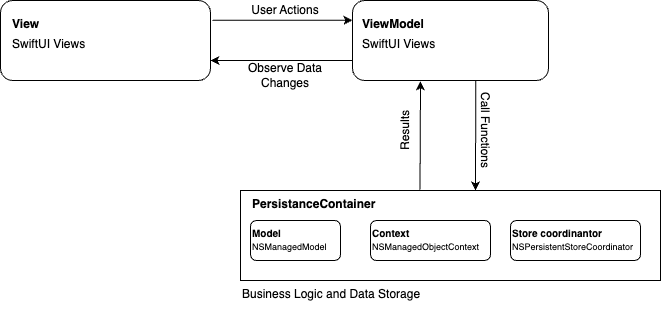

The diagram above was exported from draw.io. Its source (the exported page's mxGraphModel, read from the mxfile embedded in the PNG):
<mxGraphModel dx="1008" dy="505" grid="1" gridSize="10" guides="1" tooltips="1" connect="1" arrows="1" fold="1" page="1" pageScale="1" pageWidth="827" pageHeight="1169" math="0" shadow="0">
  <root>
    <mxCell id="0" />
    <mxCell id="1" parent="0" />
    <mxCell id="p3VsDKbaZcmNNw_VIJRl-1" value="" style="rounded=1;whiteSpace=wrap;html=1;" vertex="1" parent="1">
      <mxGeometry x="70" y="120" width="210" height="80" as="geometry" />
    </mxCell>
    <mxCell id="p3VsDKbaZcmNNw_VIJRl-2" value="" style="rounded=1;whiteSpace=wrap;html=1;" vertex="1" parent="1">
      <mxGeometry x="422" y="120" width="196" height="80" as="geometry" />
    </mxCell>
    <mxCell id="p3VsDKbaZcmNNw_VIJRl-3" style="edgeStyle=orthogonalEdgeStyle;rounded=0;orthogonalLoop=1;jettySize=auto;html=1;exitX=0.5;exitY=1;exitDx=0;exitDy=0;" edge="1" parent="1" source="p3VsDKbaZcmNNw_VIJRl-1" target="p3VsDKbaZcmNNw_VIJRl-1">
      <mxGeometry relative="1" as="geometry" />
    </mxCell>
    <mxCell id="p3VsDKbaZcmNNw_VIJRl-5" value="" style="rounded=0;whiteSpace=wrap;html=1;" vertex="1" parent="1">
      <mxGeometry x="310" y="310" width="420" height="90" as="geometry" />
    </mxCell>
    <mxCell id="p3VsDKbaZcmNNw_VIJRl-6" value="&lt;b&gt;View&lt;/b&gt;" style="text;html=1;strokeColor=none;fillColor=none;align=left;verticalAlign=top;whiteSpace=wrap;rounded=0;" vertex="1" parent="1">
      <mxGeometry x="80" y="130" width="190" height="20" as="geometry" />
    </mxCell>
    <mxCell id="p3VsDKbaZcmNNw_VIJRl-8" value="SwiftUI Views" style="text;html=1;strokeColor=none;fillColor=none;align=left;verticalAlign=top;whiteSpace=wrap;rounded=0;" vertex="1" parent="1">
      <mxGeometry x="80" y="150" width="190" height="40" as="geometry" />
    </mxCell>
    <mxCell id="p3VsDKbaZcmNNw_VIJRl-9" value="&lt;b&gt;ViewModel&lt;/b&gt;" style="text;html=1;strokeColor=none;fillColor=none;align=left;verticalAlign=top;whiteSpace=wrap;rounded=0;" vertex="1" parent="1">
      <mxGeometry x="430" y="130" width="180" height="20" as="geometry" />
    </mxCell>
    <mxCell id="p3VsDKbaZcmNNw_VIJRl-10" value="SwiftUI Views" style="text;html=1;strokeColor=none;fillColor=none;align=left;verticalAlign=top;whiteSpace=wrap;rounded=0;" vertex="1" parent="1">
      <mxGeometry x="430" y="150" width="180" height="40" as="geometry" />
    </mxCell>
    <mxCell id="p3VsDKbaZcmNNw_VIJRl-11" value="&lt;b&gt;PersistanceContainer&lt;/b&gt;" style="text;html=1;strokeColor=none;fillColor=none;align=left;verticalAlign=top;whiteSpace=wrap;rounded=0;" vertex="1" parent="1">
      <mxGeometry x="320" y="310" width="300" height="20" as="geometry" />
    </mxCell>
    <mxCell id="p3VsDKbaZcmNNw_VIJRl-12" value="" style="rounded=1;whiteSpace=wrap;html=1;" vertex="1" parent="1">
      <mxGeometry x="320" y="340" width="90" height="40" as="geometry" />
    </mxCell>
    <mxCell id="p3VsDKbaZcmNNw_VIJRl-13" value="" style="rounded=1;whiteSpace=wrap;html=1;" vertex="1" parent="1">
      <mxGeometry x="440" y="340" width="120" height="40" as="geometry" />
    </mxCell>
    <mxCell id="p3VsDKbaZcmNNw_VIJRl-14" value="" style="rounded=1;whiteSpace=wrap;html=1;" vertex="1" parent="1">
      <mxGeometry x="580" y="340" width="130" height="40" as="geometry" />
    </mxCell>
    <mxCell id="p3VsDKbaZcmNNw_VIJRl-16" value="&lt;b style=&quot;font-size: 10px;&quot;&gt;Model&lt;/b&gt;" style="text;html=1;strokeColor=none;fillColor=none;align=left;verticalAlign=top;whiteSpace=wrap;rounded=0;fontSize=10;" vertex="1" parent="1">
      <mxGeometry x="320" y="340" width="80" height="20" as="geometry" />
    </mxCell>
    <mxCell id="p3VsDKbaZcmNNw_VIJRl-17" value="NSManagedModel" style="text;html=1;strokeColor=none;fillColor=none;align=left;verticalAlign=top;whiteSpace=wrap;rounded=0;fontSize=9;" vertex="1" parent="1">
      <mxGeometry x="320" y="355" width="80" height="20" as="geometry" />
    </mxCell>
    <mxCell id="p3VsDKbaZcmNNw_VIJRl-18" value="&lt;b style=&quot;font-size: 10px;&quot;&gt;Context&lt;/b&gt;" style="text;html=1;strokeColor=none;fillColor=none;align=left;verticalAlign=top;whiteSpace=wrap;rounded=0;fontSize=10;" vertex="1" parent="1">
      <mxGeometry x="440" y="340" width="100" height="20" as="geometry" />
    </mxCell>
    <mxCell id="p3VsDKbaZcmNNw_VIJRl-19" value="NSManagedObjectContext" style="text;html=1;strokeColor=none;fillColor=none;align=left;verticalAlign=top;whiteSpace=wrap;rounded=0;fontSize=9;" vertex="1" parent="1">
      <mxGeometry x="440" y="355" width="100" height="20" as="geometry" />
    </mxCell>
    <mxCell id="p3VsDKbaZcmNNw_VIJRl-20" value="&lt;b style=&quot;font-size: 10px;&quot;&gt;Store coordinantor&lt;/b&gt;" style="text;html=1;strokeColor=none;fillColor=none;align=left;verticalAlign=top;whiteSpace=wrap;rounded=0;fontSize=10;" vertex="1" parent="1">
      <mxGeometry x="580" y="340" width="100" height="20" as="geometry" />
    </mxCell>
    <mxCell id="p3VsDKbaZcmNNw_VIJRl-21" value="NSPersistentStoreCoordinator" style="text;html=1;strokeColor=none;fillColor=none;align=left;verticalAlign=top;whiteSpace=wrap;rounded=0;fontSize=9;" vertex="1" parent="1">
      <mxGeometry x="580" y="355" width="100" height="20" as="geometry" />
    </mxCell>
    <mxCell id="p3VsDKbaZcmNNw_VIJRl-22" value="" style="endArrow=classic;html=1;rounded=0;exitX=1;exitY=0.5;exitDx=0;exitDy=0;" edge="1" parent="1">
      <mxGeometry width="50" height="50" relative="1" as="geometry">
        <mxPoint x="282" y="139.79" as="sourcePoint" />
        <mxPoint x="422" y="139.79" as="targetPoint" />
        <Array as="points">
          <mxPoint x="352" y="139.79" />
        </Array>
      </mxGeometry>
    </mxCell>
    <mxCell id="p3VsDKbaZcmNNw_VIJRl-23" value="" style="endArrow=classic;html=1;rounded=0;entryX=1;entryY=0.75;entryDx=0;entryDy=0;exitX=0;exitY=0.75;exitDx=0;exitDy=0;" edge="1" parent="1" source="p3VsDKbaZcmNNw_VIJRl-2" target="p3VsDKbaZcmNNw_VIJRl-1">
      <mxGeometry width="50" height="50" relative="1" as="geometry">
        <mxPoint x="330" y="260" as="sourcePoint" />
        <mxPoint x="380" y="210" as="targetPoint" />
      </mxGeometry>
    </mxCell>
    <mxCell id="p3VsDKbaZcmNNw_VIJRl-24" value="Business Logic and Data Storage" style="text;html=1;strokeColor=none;fillColor=none;align=left;verticalAlign=top;whiteSpace=wrap;rounded=0;" vertex="1" parent="1">
      <mxGeometry x="310" y="400" width="420" height="30" as="geometry" />
    </mxCell>
    <mxCell id="p3VsDKbaZcmNNw_VIJRl-25" value="User Actions" style="text;html=1;strokeColor=none;fillColor=none;align=center;verticalAlign=middle;whiteSpace=wrap;rounded=0;" vertex="1" parent="1">
      <mxGeometry x="320" y="120" width="70" height="20" as="geometry" />
    </mxCell>
    <mxCell id="p3VsDKbaZcmNNw_VIJRl-26" value="Results" style="text;html=1;strokeColor=none;fillColor=none;align=center;verticalAlign=middle;whiteSpace=wrap;rounded=0;rotation=-90;" vertex="1" parent="1">
      <mxGeometry x="440" y="240" width="70" height="20" as="geometry" />
    </mxCell>
    <mxCell id="p3VsDKbaZcmNNw_VIJRl-27" value="" style="endArrow=classic;html=1;rounded=0;entryX=0.75;entryY=0;entryDx=0;entryDy=0;exitX=0.629;exitY=1.005;exitDx=0;exitDy=0;exitPerimeter=0;" edge="1" parent="1" source="p3VsDKbaZcmNNw_VIJRl-2" target="p3VsDKbaZcmNNw_VIJRl-11">
      <mxGeometry width="50" height="50" relative="1" as="geometry">
        <mxPoint x="470" y="370" as="sourcePoint" />
        <mxPoint x="520" y="320" as="targetPoint" />
      </mxGeometry>
    </mxCell>
    <mxCell id="p3VsDKbaZcmNNw_VIJRl-28" value="" style="endArrow=classic;html=1;rounded=0;exitX=0.565;exitY=-0.042;exitDx=0;exitDy=0;exitPerimeter=0;entryX=0.347;entryY=1.01;entryDx=0;entryDy=0;entryPerimeter=0;" edge="1" parent="1" source="p3VsDKbaZcmNNw_VIJRl-11" target="p3VsDKbaZcmNNw_VIJRl-2">
      <mxGeometry width="50" height="50" relative="1" as="geometry">
        <mxPoint x="470" y="370" as="sourcePoint" />
        <mxPoint x="500" y="240" as="targetPoint" />
      </mxGeometry>
    </mxCell>
    <mxCell id="p3VsDKbaZcmNNw_VIJRl-29" value="Observe Data Changes" style="text;html=1;strokeColor=none;fillColor=none;align=center;verticalAlign=middle;whiteSpace=wrap;rounded=0;" vertex="1" parent="1">
      <mxGeometry x="310" y="180" width="90" height="30" as="geometry" />
    </mxCell>
    <mxCell id="p3VsDKbaZcmNNw_VIJRl-30" value="Call Functions" style="text;html=1;strokeColor=none;fillColor=none;align=center;verticalAlign=middle;whiteSpace=wrap;rounded=0;rotation=90;" vertex="1" parent="1">
      <mxGeometry x="510" y="240" width="90" height="20" as="geometry" />
    </mxCell>
  </root>
</mxGraphModel>